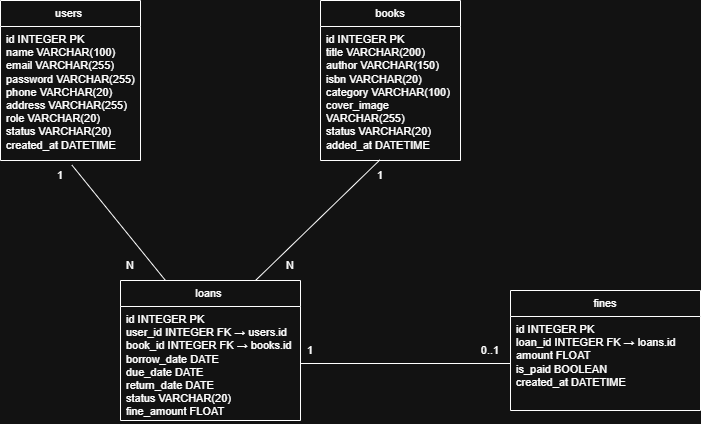

The diagram above was exported from draw.io. Its source (the exported page's mxGraphModel, read from the mxfile embedded in the PNG):
<mxGraphModel dx="1224" dy="678" grid="1" gridSize="10" guides="1" tooltips="1" connect="1" arrows="1" fold="1" page="1" pageScale="1" pageWidth="1600" pageHeight="1200" math="0" shadow="0">
  <root>
    <mxCell id="0" />
    <mxCell id="1" parent="0" />
    <mxCell id="JhcW-ExumvdukJVrMtrw-1" parent="1" style="swimlane;fontStyle=0;childLayout=stackLayout;horizontal=1;startSize=26;fillColor=none;horizontalStack=0;resizeParent=1;resizeParentMax=0;resizeLast=0;collapsible=1;marginBottom=0;whiteSpace=wrap;html=1;fontFamily=Helvetica;fontSize=11;fontColor=default;labelBackgroundColor=default;" value="users&amp;nbsp;" vertex="1">
      <mxGeometry height="160" width="140" x="280" y="40" as="geometry" />
    </mxCell>
    <mxCell id="JhcW-ExumvdukJVrMtrw-2" parent="JhcW-ExumvdukJVrMtrw-1" style="text;strokeColor=none;fillColor=none;align=left;verticalAlign=top;spacingLeft=4;spacingRight=4;overflow=hidden;rotatable=0;points=[[0,0.5],[1,0.5]];portConstraint=eastwest;whiteSpace=wrap;html=1;fontFamily=Helvetica;fontSize=11;fontColor=default;labelBackgroundColor=default;" value="&lt;div&gt;id INTEGER PK&lt;/div&gt;&lt;div&gt;name VARCHAR(100)&lt;/div&gt;&lt;div&gt;email VARCHAR(255)&lt;/div&gt;&lt;div&gt;password VARCHAR(255)&lt;/div&gt;&lt;div&gt;phone VARCHAR(20)&lt;/div&gt;&lt;div&gt;address VARCHAR(255)&lt;/div&gt;&lt;div&gt;role VARCHAR(20)&lt;/div&gt;&lt;div&gt;status VARCHAR(20)&lt;/div&gt;&lt;div&gt;created_at DATETIME&lt;/div&gt;" vertex="1">
      <mxGeometry height="134" width="140" y="26" as="geometry" />
    </mxCell>
    <mxCell id="JhcW-ExumvdukJVrMtrw-5" parent="1" style="swimlane;fontStyle=0;childLayout=stackLayout;horizontal=1;startSize=26;fillColor=none;horizontalStack=0;resizeParent=1;resizeParentMax=0;resizeLast=0;collapsible=1;marginBottom=0;whiteSpace=wrap;html=1;fontFamily=Helvetica;fontSize=11;fontColor=default;labelBackgroundColor=default;" value="books" vertex="1">
      <mxGeometry height="160" width="140" x="600" y="40" as="geometry" />
    </mxCell>
    <mxCell id="JhcW-ExumvdukJVrMtrw-6" parent="JhcW-ExumvdukJVrMtrw-5" style="text;strokeColor=none;fillColor=none;align=left;verticalAlign=top;spacingLeft=4;spacingRight=4;overflow=hidden;rotatable=0;points=[[0,0.5],[1,0.5]];portConstraint=eastwest;whiteSpace=wrap;html=1;fontFamily=Helvetica;fontSize=11;fontColor=default;labelBackgroundColor=default;" value="&lt;div&gt;id INTEGER PK&lt;/div&gt;&lt;div&gt;title VARCHAR(200)&lt;/div&gt;&lt;div&gt;author VARCHAR(150)&lt;/div&gt;&lt;div&gt;isbn VARCHAR(20)&lt;/div&gt;&lt;div&gt;category VARCHAR(100)&lt;/div&gt;&lt;div&gt;cover_image VARCHAR(255)&lt;/div&gt;&lt;div&gt;status VARCHAR(20)&lt;/div&gt;&lt;div&gt;added_at DATETIME&lt;/div&gt;" vertex="1">
      <mxGeometry height="134" width="140" y="26" as="geometry" />
    </mxCell>
    <mxCell id="JhcW-ExumvdukJVrMtrw-9" parent="1" style="swimlane;fontStyle=0;childLayout=stackLayout;horizontal=1;startSize=26;fillColor=none;horizontalStack=0;resizeParent=1;resizeParentMax=0;resizeLast=0;collapsible=1;marginBottom=0;whiteSpace=wrap;html=1;fontFamily=Helvetica;fontSize=11;fontColor=default;labelBackgroundColor=default;" value="loans&amp;nbsp;" vertex="1">
      <mxGeometry height="140" width="180" x="400" y="320" as="geometry" />
    </mxCell>
    <mxCell id="JhcW-ExumvdukJVrMtrw-10" parent="JhcW-ExumvdukJVrMtrw-9" style="text;strokeColor=none;fillColor=none;align=left;verticalAlign=top;spacingLeft=4;spacingRight=4;overflow=hidden;rotatable=0;points=[[0,0.5],[1,0.5]];portConstraint=eastwest;whiteSpace=wrap;html=1;fontFamily=Helvetica;fontSize=11;fontColor=default;labelBackgroundColor=default;" value="&lt;div&gt;id INTEGER PK&lt;/div&gt;&lt;div&gt;user_id INTEGER FK → users.id&lt;/div&gt;&lt;div&gt;book_id INTEGER FK → books.id&lt;/div&gt;&lt;div&gt;borrow_date DATE&lt;/div&gt;&lt;div&gt;due_date DATE&lt;/div&gt;&lt;div&gt;return_date DATE&lt;/div&gt;&lt;div&gt;status VARCHAR(20)&lt;/div&gt;&lt;div&gt;fine_amount FLOAT&lt;/div&gt;" vertex="1">
      <mxGeometry height="114" width="180" y="26" as="geometry" />
    </mxCell>
    <mxCell id="JhcW-ExumvdukJVrMtrw-14" parent="1" style="swimlane;fontStyle=0;childLayout=stackLayout;horizontal=1;startSize=26;fillColor=none;horizontalStack=0;resizeParent=1;resizeParentMax=0;resizeLast=0;collapsible=1;marginBottom=0;whiteSpace=wrap;html=1;fontFamily=Helvetica;fontSize=11;fontColor=default;labelBackgroundColor=default;" value="fines" vertex="1">
      <mxGeometry height="120" width="190" x="790" y="330" as="geometry" />
    </mxCell>
    <mxCell id="JhcW-ExumvdukJVrMtrw-15" parent="JhcW-ExumvdukJVrMtrw-14" style="text;strokeColor=none;fillColor=none;align=left;verticalAlign=top;spacingLeft=4;spacingRight=4;overflow=hidden;rotatable=0;points=[[0,0.5],[1,0.5]];portConstraint=eastwest;whiteSpace=wrap;html=1;fontFamily=Helvetica;fontSize=11;fontColor=default;labelBackgroundColor=default;" value="&lt;div&gt;id INTEGER PK&lt;/div&gt;&lt;div&gt;loan_id INTEGER FK → loans.id&lt;/div&gt;&lt;div&gt;amount FLOAT&lt;/div&gt;&lt;div&gt;is_paid BOOLEAN&lt;/div&gt;&lt;div&gt;created_at DATETIME&lt;/div&gt;" vertex="1">
      <mxGeometry height="94" width="190" y="26" as="geometry" />
    </mxCell>
    <mxCell id="lMaAD5bRIllYzUdfHmYh-4" edge="1" parent="1" source="JhcW-ExumvdukJVrMtrw-9" style="edgeStyle=none;shape=connector;rounded=0;orthogonalLoop=1;jettySize=auto;html=1;exitX=0.25;exitY=0;exitDx=0;exitDy=0;entryX=0.51;entryY=1.034;entryDx=0;entryDy=0;entryPerimeter=0;strokeColor=default;align=center;verticalAlign=middle;fontFamily=Helvetica;fontSize=11;fontColor=default;labelBackgroundColor=default;endArrow=none;endFill=0;" target="JhcW-ExumvdukJVrMtrw-2">
      <mxGeometry relative="1" as="geometry" />
    </mxCell>
    <mxCell id="lMaAD5bRIllYzUdfHmYh-5" edge="1" parent="1" source="JhcW-ExumvdukJVrMtrw-9" style="edgeStyle=none;shape=connector;rounded=0;orthogonalLoop=1;jettySize=auto;html=1;exitX=0.75;exitY=0;exitDx=0;exitDy=0;entryX=0.424;entryY=0.996;entryDx=0;entryDy=0;entryPerimeter=0;strokeColor=default;align=center;verticalAlign=middle;fontFamily=Helvetica;fontSize=11;fontColor=default;labelBackgroundColor=default;endArrow=none;endFill=0;" target="JhcW-ExumvdukJVrMtrw-6">
      <mxGeometry relative="1" as="geometry" />
    </mxCell>
    <mxCell id="lMaAD5bRIllYzUdfHmYh-6" edge="1" parent="1" source="JhcW-ExumvdukJVrMtrw-10" style="edgeStyle=none;shape=connector;rounded=0;orthogonalLoop=1;jettySize=auto;html=1;exitX=1;exitY=0.5;exitDx=0;exitDy=0;entryX=0;entryY=0.5;entryDx=0;entryDy=0;strokeColor=default;align=center;verticalAlign=middle;fontFamily=Helvetica;fontSize=11;fontColor=default;labelBackgroundColor=default;endArrow=none;endFill=0;" target="JhcW-ExumvdukJVrMtrw-15">
      <mxGeometry relative="1" as="geometry" />
    </mxCell>
    <mxCell id="lMaAD5bRIllYzUdfHmYh-7" parent="1" style="text;html=1;whiteSpace=wrap;strokeColor=none;fillColor=none;align=center;verticalAlign=middle;rounded=0;fontFamily=Helvetica;fontSize=11;fontColor=default;labelBackgroundColor=default;" value="1" vertex="1">
      <mxGeometry height="30" width="60" x="310" y="200" as="geometry" />
    </mxCell>
    <mxCell id="lMaAD5bRIllYzUdfHmYh-8" parent="1" style="text;html=1;whiteSpace=wrap;strokeColor=none;fillColor=none;align=center;verticalAlign=middle;rounded=0;fontFamily=Helvetica;fontSize=11;fontColor=default;labelBackgroundColor=default;" value="N" vertex="1">
      <mxGeometry height="30" width="60" x="380" y="290" as="geometry" />
    </mxCell>
    <mxCell id="lMaAD5bRIllYzUdfHmYh-9" parent="1" style="text;html=1;whiteSpace=wrap;strokeColor=none;fillColor=none;align=center;verticalAlign=middle;rounded=0;fontFamily=Helvetica;fontSize=11;fontColor=default;labelBackgroundColor=default;" value="1" vertex="1">
      <mxGeometry height="30" width="60" x="630" y="200" as="geometry" />
    </mxCell>
    <mxCell id="lMaAD5bRIllYzUdfHmYh-10" parent="1" style="text;html=1;whiteSpace=wrap;strokeColor=none;fillColor=none;align=center;verticalAlign=middle;rounded=0;fontFamily=Helvetica;fontSize=11;fontColor=default;labelBackgroundColor=default;" value="N" vertex="1">
      <mxGeometry height="30" width="60" x="540" y="290" as="geometry" />
    </mxCell>
    <mxCell id="lMaAD5bRIllYzUdfHmYh-11" parent="1" style="text;html=1;whiteSpace=wrap;strokeColor=none;fillColor=none;align=center;verticalAlign=middle;rounded=0;fontFamily=Helvetica;fontSize=11;fontColor=default;labelBackgroundColor=default;" value="1" vertex="1">
      <mxGeometry height="30" width="60" x="560" y="375" as="geometry" />
    </mxCell>
    <mxCell id="lMaAD5bRIllYzUdfHmYh-13" parent="1" style="text;html=1;whiteSpace=wrap;strokeColor=none;fillColor=none;align=center;verticalAlign=middle;rounded=0;fontFamily=Helvetica;fontSize=11;fontColor=default;labelBackgroundColor=default;" value="0..1" vertex="1">
      <mxGeometry height="30" width="60" x="740" y="375" as="geometry" />
    </mxCell>
  </root>
</mxGraphModel>